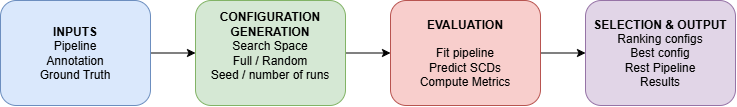

The diagram above was exported from draw.io. Its source (the exported page's mxGraphModel, read from the mxfile embedded in the PNG):
<mxGraphModel dx="1030" dy="562" grid="1" gridSize="10" guides="1" tooltips="1" connect="1" arrows="1" fold="1" page="1" pageScale="1" pageWidth="827" pageHeight="1169" math="0" shadow="0">
  <root>
    <mxCell id="0" />
    <mxCell id="1" parent="0" />
    <mxCell id="HOMWXEFMfncDT6ErncJ8-3" edge="1" parent="1" source="HOMWXEFMfncDT6ErncJ8-1" style="edgeStyle=orthogonalEdgeStyle;rounded=0;orthogonalLoop=1;jettySize=auto;html=1;" target="HOMWXEFMfncDT6ErncJ8-2" value="">
      <mxGeometry relative="1" as="geometry" />
    </mxCell>
    <mxCell id="HOMWXEFMfncDT6ErncJ8-1" parent="1" style="rounded=1;whiteSpace=wrap;html=1;fillColor=#dae8fc;strokeColor=#6c8ebf;" value="&lt;b&gt;INPUTS&lt;/b&gt;&lt;div&gt;Pipeline&lt;/div&gt;&lt;div&gt;Annotation&lt;/div&gt;&lt;div&gt;Ground Truth&lt;/div&gt;" vertex="1">
      <mxGeometry height="105" width="150" x="50" y="95" as="geometry" />
    </mxCell>
    <mxCell id="HOMWXEFMfncDT6ErncJ8-9" edge="1" parent="1" source="HOMWXEFMfncDT6ErncJ8-2" style="edgeStyle=orthogonalEdgeStyle;rounded=0;orthogonalLoop=1;jettySize=auto;html=1;" target="HOMWXEFMfncDT6ErncJ8-8" value="">
      <mxGeometry relative="1" as="geometry" />
    </mxCell>
    <mxCell id="HOMWXEFMfncDT6ErncJ8-2" parent="1" style="whiteSpace=wrap;html=1;rounded=1;fillColor=#d5e8d4;strokeColor=#82b366;" value="&lt;b&gt;CONFIGURATION&lt;/b&gt;&lt;div&gt;&lt;b&gt;GENERATION&lt;br&gt;&lt;/b&gt;&lt;div&gt;Search Space&lt;/div&gt;&lt;/div&gt;&lt;div&gt;Full / Random&lt;/div&gt;&lt;div&gt;Seed / number of runs&lt;/div&gt;&lt;div&gt;&lt;br&gt;&lt;/div&gt;" vertex="1">
      <mxGeometry height="105" width="150" x="245" y="95" as="geometry" />
    </mxCell>
    <mxCell id="HOMWXEFMfncDT6ErncJ8-11" edge="1" parent="1" source="HOMWXEFMfncDT6ErncJ8-8" style="edgeStyle=orthogonalEdgeStyle;rounded=0;orthogonalLoop=1;jettySize=auto;html=1;" target="HOMWXEFMfncDT6ErncJ8-10" value="">
      <mxGeometry relative="1" as="geometry" />
    </mxCell>
    <mxCell id="HOMWXEFMfncDT6ErncJ8-8" parent="1" style="whiteSpace=wrap;html=1;rounded=1;fillColor=#f8cecc;strokeColor=#b85450;" value="&lt;div&gt;&lt;b&gt;EVALUATION&lt;/b&gt;&lt;/div&gt;&lt;div&gt;&lt;b&gt;&lt;br&gt;&lt;/b&gt;&lt;div&gt;Fit pipeline&lt;/div&gt;&lt;/div&gt;&lt;div&gt;Predict SCDs&lt;/div&gt;&lt;div&gt;Compute Metrics&lt;/div&gt;" vertex="1">
      <mxGeometry height="105" width="150" x="440" y="95" as="geometry" />
    </mxCell>
    <mxCell id="HOMWXEFMfncDT6ErncJ8-10" parent="1" style="whiteSpace=wrap;html=1;rounded=1;fillColor=#e1d5e7;strokeColor=#9673a6;" value="&lt;b&gt;SELECTION &amp;amp; OUTPUT&lt;/b&gt;&lt;div&gt;Ranking configs&lt;/div&gt;&lt;div&gt;Best config&lt;/div&gt;&lt;div&gt;Rest Pipeline&lt;/div&gt;&lt;div&gt;Results&lt;/div&gt;" vertex="1">
      <mxGeometry height="105" width="150" x="635" y="95" as="geometry" />
    </mxCell>
  </root>
</mxGraphModel>